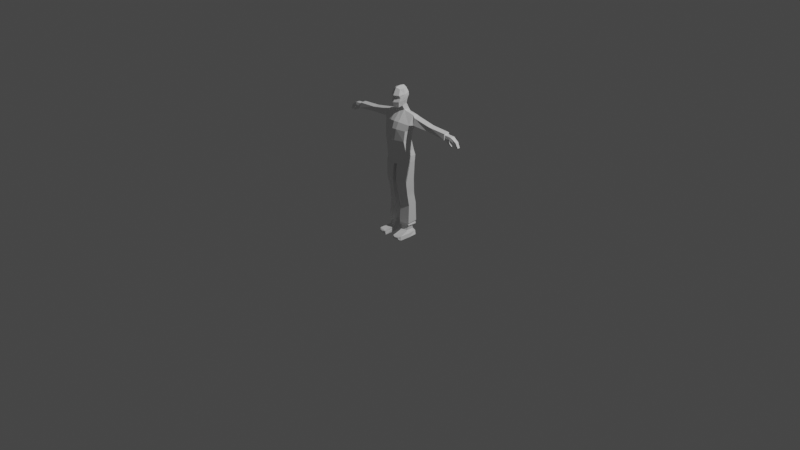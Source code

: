 # Source: FullCharacterMale.blend  (saved by Blender 3.3.6; exported with 4.5.12 LTS)
import bpy
from mathutils import Matrix  # noqa: F401  (used for matrix-valued properties, if any)

bpy.ops.wm.read_factory_settings(use_empty=True)
scene = bpy.context.scene
scene.name = 'Scene'

# ---- collections
col_collection = bpy.data.collections.new('Collection'); scene.collection.children.link(col_collection)
col_references = bpy.data.collections.new('References'); scene.collection.children.link(col_references)

# ---- materials (node trees are filled in below, after node groups)
mat_material = bpy.data.materials.new('Material')
mat_material.alpha_threshold = 0.0
mat_material.use_transparent_shadow = False
mat_material.roughness = 0.5
mat_material.line_color = (0.0, 0.0, 0.0, 1.0)

# ---- material node trees
mat_material.use_nodes = True; mat_material.node_tree.nodes.clear()
_N = mat_material.node_tree.nodes; _L = mat_material.node_tree.links
n0 = _N.new('ShaderNodeOutputMaterial'); n0.name = 'Material Output'; n0.location = (300, 300)
n1 = _N.new('ShaderNodeBsdfPrincipled'); n1.name = 'Principled BSDF'; n1.location = (10, 300)
n1.distribution = 'GGX'
n1.subsurface_method = 'RANDOM_WALK_SKIN'
n1.inputs[3].default_value = 1.45
n1.inputs[27].default_value = (0.0, 0.0, 0.0, 1.0)
n1.inputs[28].default_value = 1.0
_L.new(n1.outputs[0], n0.inputs[0])
n0.is_active_output = True

# ---- world
world_world = bpy.data.worlds.new('World'); scene.world = world_world
world_world.use_nodes = True; world_world.node_tree.nodes.clear()
_N = world_world.node_tree.nodes; _L = world_world.node_tree.links
n0 = _N.new('ShaderNodeOutputWorld'); n0.name = 'World Output'; n0.location = (300, 300)
n1 = _N.new('ShaderNodeBackground'); n1.name = 'Background'; n1.location = (10, 300)
n1.inputs[0].default_value = (0.05088, 0.05088, 0.05088, 1.0)
_L.new(n1.outputs[0], n0.inputs[0])
n0.is_active_output = True
world_world.color = (0.05088, 0.05088, 0.05088)
world_world.use_sun_shadow = False
world_world.sun_shadow_jitter_overblur = 0.0

# ---- cameras
cam_camera = bpy.data.cameras.new('Camera')
cam_camera.clip_end = 100.0
cam_camera.ortho_scale = 7.314

# ---- lights
light_light = bpy.data.lights.new('Light', 'POINT')
light_light.transmission_factor = 0.0
light_light.energy = 1000.0
light_light.shadow_soft_size = 0.1
light_light.shadow_maximum_resolution = 0.006
light_light.use_absolute_resolution = True

# ---- meshes
me_cube = bpy.data.meshes.new('Cube')
me_cube.from_pydata([(0.1895, 0.1138, 0.1634), (0.154, 0.05307, -0.1418), (0.1901, 0.04793, 0.1721), (0.154, -0.07427, -0.144), (0.0, 0.07428, -0.1404), (0.0, 0.02432, 0.2165), (0.0, -0.1249, -0.1439), (0.0, 0.1362, 0.1747), (0.1648, 0.06607, -0.0243), (0.1648, -0.06436, -0.01248), (0.0, -0.1162, 0.0001637), (0.0, 0.0878, -0.01832), (0.1932, 0.08974, 0.03895), (0.1947, -0.0294, 0.06207), (0.0, -0.08654, 0.08584), (0.0, 0.1355, 0.0765), (0.03397, -0.1167, -0.1443), (0.04614, 0.1349, 0.1738), (0.03397, 0.07086, -0.141), (0.05661, 0.02814, 0.2144), (0.05431, -0.1079, -0.001043), (0.05431, 0.0843, -0.01845), (0.06549, -0.07733, 0.08337), (0.05144, 0.1331, 0.07655), (0.03444, -0.09129, -0.2841), (0.1623, -0.04726, -0.283), (0.1623, 0.08471, -0.2806), (0.03444, 0.1032, -0.2807), (0.0, 0.1067, -0.2801), (0.0, -0.09975, -0.2838), (0.03762, -0.07043, -0.3703), (0.1768, -0.02846, -0.3512), (0.1768, 0.09733, -0.349), (0.03762, 0.1149, -0.367), (0.0, 0.1183, -0.3675), (0.0, -0.07849, -0.371), (0.01884, -0.06013, -0.4695), (0.178, -0.01899, -0.4275), (0.178, 0.08677, -0.4257), (0.02372, 0.09435, -0.468), (0.0, 0.09676, -0.468), (0.0, -0.06691, -0.4696), (0.05232, 0.0001827, 0.2691), (0.0, 0.0004111, 0.2675), (0.0, 0.09095, 0.2889), (0.05277, 0.06712, 0.287), (0.06121, 0.01027, 0.4815), (0.0, 0.01167, 0.5066), (0.0, 0.07271, 0.5021), (0.05081, 0.06549, 0.4853), (0.04309, -0.05068, 0.2538), (0.0, -0.08072, 0.2523), (0.04772, -0.03442, 0.4754), (0.0, -0.05247, 0.496), (0.07947, 0.01963, 0.4108), (0.07113, 0.013, 0.3339), (0.0792, 0.01886, 0.3798), (0.0, 0.1072, 0.4344), (0.0, 0.09031, 0.3469), (0.0, 0.1086, 0.3966), (0.07309, 0.08262, 0.4274), (0.06788, 0.06601, 0.3432), (0.07401, 0.0847, 0.3918), (0.05768, -0.06114, 0.3246), (0.06414, -0.06499, 0.4059), (0.06484, -0.04157, 0.3711), (0.0, -0.09848, 0.3215), (0.0, -0.09715, 0.4058), (0.0, -0.07618, 0.3708), (0.7257, 0.09615, 0.07988), (0.7244, 0.03478, 0.07941), (0.7311, 0.07394, 0.0311), (0.7323, 0.03488, 0.04138), (0.2287, 0.03004, 0.1491), (0.2282, 0.1164, 0.1506), (0.2337, -0.001064, 0.06682), (0.2323, 0.08937, 0.04631), (0.4914, 0.1044, 0.1086), (0.448, 0.1053, 0.1145), (0.4697, 0.1044, 0.1111), (0.4485, 0.02817, 0.1097), (0.4918, 0.02829, 0.1036), (0.4701, 0.02829, 0.1062), (0.4972, 0.08177, 0.03157), (0.4536, 0.08235, 0.03527), (0.4754, 0.08177, 0.03393), (0.4548, 0.01893, 0.051), (0.4983, 0.02036, 0.04685), (0.4765, 0.02037, 0.04926), (0.7239, 0.1062, 0.09412), (0.7222, 0.03138, 0.09121), (0.7348, 0.08335, 0.002504), (0.7356, 0.01387, 0.02455), (0.8202, 0.09449, 0.07159), (0.8198, 0.03495, 0.07366), (0.8054, 0.04563, 0.04329), (0.8083, 0.0255, 0.04682), (0.7466, 0.0632, 0.0316), (0.7438, 0.02515, 0.03976), (0.7437, 0.09112, 0.07683), (0.7426, 0.03688, 0.07768), (0.8932, 0.08735, 0.02429), (0.8935, 0.04289, 0.02585), (0.8753, 0.07521, 0.000189), (0.8816, 0.04038, 0.00573), (0.9225, 0.08328, -0.03413), (0.9232, 0.04813, -0.03312), (0.9014, 0.07367, -0.04496), (0.9078, 0.04614, -0.04326), (0.8192, 0.03301, 0.01049), (0.8188, 0.0179, 0.009063), (0.7949, 0.05428, -0.01488), (0.7922, 0.02207, -0.01132), (0.8529, 0.02969, -0.02137), (0.8526, 0.01933, -0.02235), (0.8395, 0.03296, -0.03188), (0.8384, 0.0227, -0.03317), (0.1588, -0.1754, -1.387), (0.1131, -0.186, -1.387), (0.1691, -0.1761, -1.406), (0.1087, -0.184, -1.407), (0.1756, 0.0865, -0.4657), (0.02444, 0.09399, -0.5045), (0.1755, -0.03658, -0.4734), (0.0244, -0.07144, -0.5119), (0.05158, -0.03861, -1.239), (0.1668, -0.001681, -1.249), (0.1672, 0.1273, -1.236), (0.05196, 0.1337, -1.237), (0.04574, -0.03386, -1.261), (0.1533, 0.0011, -1.265), (0.1538, 0.1298, -1.258), (0.04609, 0.1358, -1.26), (0.06276, -0.00325, -1.28), (0.1482, 0.01891, -1.28), (0.1485, 0.07427, -1.287), (0.06304, 0.07904, -1.288), (0.04667, -0.03243, -1.281), (0.1641, 0.006495, -1.279), (0.1635, 0.124, -1.283), (0.04595, 0.1305, -1.284), (0.06341, -0.02785, -1.342), (0.1488, -0.005684, -1.341), (0.1491, 0.09187, -1.343), (0.06368, 0.09664, -1.344), (0.06465, -0.0422, -1.425), (0.1903, -0.009588, -1.423), (0.1923, 0.096, -1.417), (0.0651, 0.1031, -1.419), (0.1697, 0.1091, -1.372), (0.06093, 0.1152, -1.374), (0.06054, -0.03063, -1.378), (0.1806, 0.0005192, -1.377), (0.06273, -0.05458, -1.356), (0.156, -0.03038, -1.355), (0.06546, -0.1702, -1.427), (0.1909, -0.152, -1.421), (0.07556, -0.1749, -1.379), (0.1813, -0.1503, -1.372), (0.1589, 0.1255, -0.9958), (0.04205, 0.132, -0.9974), (0.04166, -0.02317, -1.007), (0.1584, 0.01415, -1.01), (0.1647, 0.08578, -0.6684), (0.1645, -0.04599, -0.6665), (0.03028, 0.09281, -0.6885), (0.03007, -0.0822, -0.6864), (0.03474, -0.05307, -0.8373), (0.03713, -0.04126, -0.902), (0.03594, -0.04716, -0.8696), (0.1545, -0.003912, -0.9006), (0.1552, -0.01514, -0.8359), (0.1542, -0.009413, -0.8683), (0.1551, 0.1079, -0.9005), (0.1556, 0.09933, -0.8358), (0.1547, 0.1029, -0.8681), (0.03763, 0.1145, -0.9021), (0.03509, 0.1057, -0.8374), (0.03626, 0.1094, -0.8698)], [], [(3, 16, 24, 25), (81, 87, 92, 90), (23, 17, 0, 12), (17, 7, 44, 45), (22, 19, 5, 14), (16, 20, 10, 6), (18, 21, 8, 1), (1, 8, 9, 3), (20, 22, 14, 10), (21, 23, 12, 8), (8, 12, 13, 9), (11, 15, 23, 21), (9, 13, 22, 20), (4, 11, 21, 18), (3, 9, 20, 16), (13, 2, 19, 22), (0, 17, 19, 2), (15, 7, 17, 23), (1, 3, 25, 26), (26, 25, 31, 32), (27, 26, 32, 33), (18, 1, 26, 27), (4, 18, 27, 28), (16, 6, 29, 24), (32, 31, 37, 38), (33, 32, 38, 39), (24, 29, 35, 30), (28, 27, 33, 34), (25, 24, 30, 31), (117, 118, 120, 119), (40, 39, 36, 41), (30, 35, 41, 36), (34, 33, 39, 40), (31, 30, 36, 37), (45, 44, 58, 61), (19, 17, 45, 42), (5, 19, 42, 43), (67, 64, 52, 53), (54, 46, 52, 64), (60, 57, 48, 49), (49, 48, 47, 46), (43, 42, 50, 51), (42, 45, 61, 55), (51, 50, 63, 66), (42, 55, 63, 50), (46, 47, 53, 52), (57, 60, 62, 59), (59, 62, 61, 58), (60, 54, 56, 62), (62, 56, 55, 61), (64, 67, 68, 65), (65, 68, 66, 63), (54, 64, 65, 56), (56, 65, 63, 55), (54, 60, 49, 46), (76, 74, 78, 84), (87, 83, 91, 92), (83, 77, 89, 91), (97, 95, 109, 111), (75, 76, 84, 86), (74, 73, 80, 78), (73, 75, 86, 80), (12, 0, 74, 76), (13, 12, 76, 75), (2, 13, 75, 73), (0, 2, 73, 74), (78, 80, 82, 79), (79, 82, 81, 77), (77, 83, 85, 79), (79, 85, 84, 78), (80, 86, 88, 82), (82, 88, 87, 81), (83, 87, 88, 85), (85, 88, 86, 84), (77, 81, 90, 89), (70, 69, 89, 90), (69, 71, 91, 89), (72, 70, 90, 92), (71, 72, 92, 91), (94, 96, 104, 102), (97, 99, 93, 95), (100, 98, 96, 94), (99, 100, 94, 93), (69, 70, 100, 99), (70, 72, 98, 100), (71, 69, 99, 97), (72, 71, 97, 98), (103, 101, 105, 107), (93, 94, 102, 101), (96, 95, 103, 104), (95, 93, 101, 103), (107, 105, 106, 108), (102, 104, 108, 106), (101, 102, 106, 105), (104, 103, 107, 108), (112, 111, 115, 116), (98, 97, 111, 112), (96, 98, 112, 110), (95, 96, 110, 109), (116, 115, 113, 114), (111, 109, 113, 115), (110, 112, 116, 114), (109, 110, 114, 113), (160, 159, 127, 128), (176, 173, 159, 160), (164, 166, 167, 171), (168, 176, 160, 161), (37, 36, 124, 123), (36, 39, 122, 124), (38, 37, 123, 121), (39, 38, 121, 122), (128, 127, 131, 132), (162, 161, 125, 126), (161, 160, 128, 125), (159, 162, 126, 127), (132, 131, 139, 140), (126, 125, 129, 130), (125, 128, 132, 129), (127, 126, 130, 131), (133, 136, 144, 141), (130, 129, 137, 138), (129, 132, 140, 137), (131, 130, 138, 139), (133, 134, 138, 137), (134, 135, 139, 138), (135, 136, 140, 139), (136, 133, 137, 140), (150, 149, 147, 148), (135, 134, 142, 143), (136, 135, 143, 144), (134, 133, 141, 142), (148, 147, 146, 145), (145, 146, 156, 155), (151, 150, 148, 145), (149, 152, 146, 147), (143, 142, 152, 149), (141, 144, 150, 151), (146, 152, 158, 156), (144, 143, 149, 150), (156, 158, 117, 119), (154, 153, 157, 158), (152, 142, 154, 158), (142, 141, 153, 154), (141, 151, 157, 153), (151, 145, 155, 157), (163, 164, 171, 174), (173, 170, 162, 159), (166, 165, 177, 167), (165, 163, 174, 177), (123, 124, 166, 164), (124, 122, 165, 166), (121, 123, 164, 163), (122, 121, 163, 165), (168, 170, 172, 169), (169, 172, 171, 167), (170, 173, 175, 172), (172, 175, 174, 171), (173, 176, 178, 175), (175, 178, 177, 174), (176, 168, 169, 178), (178, 169, 167, 177), (170, 168, 161, 162), (155, 156, 119, 120), (158, 157, 118, 117), (157, 155, 120, 118)])
_uv = me_cube.uv_layers.new(name='UVMap')
_uv.uv.foreach_set('vector', [0.375, 0.6753, 0.375, 0.8037, 0.375, 0.8037, 0.375, 0.6753, 0.625, 0.6753, 0.559, 0.6753, 0.559, 0.6753, 0.625, 0.6753, 0.559, 0.4308, 0.625, 0.4308, 0.625, 0.5313, 0.559, 0.5313, 0.625, 0.4308, 0.624, 0.3755, 0.625, 0.3772, 0.625, 0.4318, 0.559, 0.8037, 0.625, 0.8037, 0.6256, 0.8721, 0.5617, 0.8702, 0.375, 0.8037, 0.5, 0.8037, 0.5014, 0.8676, 0.375, 0.8602, 0.375, 0.4308, 0.5, 0.4308, 0.5, 0.5313, 0.375, 0.5313, 0.375, 0.5313, 0.5, 0.5313, 0.5, 0.6753, 0.375, 0.6753, 0.5, 0.8037, 0.559, 0.8037, 0.5617, 0.8702, 0.5014, 0.8676, 0.5, 0.4308, 0.559, 0.4308, 0.559, 0.5313, 0.5, 0.5313, 0.5, 0.5313, 0.559, 0.5313, 0.559, 0.6753, 0.5, 0.6753, 0.4989, 0.3765, 0.5569, 0.376, 0.559, 0.4308, 0.5, 0.4308, 0.5, 0.6753, 0.559, 0.6753, 0.559, 0.8037, 0.5, 0.8037, 0.375, 0.3779, 0.4989, 0.3765, 0.5, 0.4308, 0.375, 0.4308, 0.375, 0.6753, 0.5, 0.6753, 0.5, 0.8037, 0.375, 0.8037, 0.559, 0.6753, 0.625, 0.6753, 0.625, 0.8037, 0.559, 0.8037, 0.625, 0.5313, 0.7054, 0.5112, 0.7054, 0.7233, 0.625, 0.6753, 0.5569, 0.376, 0.624, 0.3755, 0.625, 0.4308, 0.559, 0.4308, 0.375, 0.5313, 0.375, 0.6753, 0.375, 0.6753, 0.375, 0.5313, 0.375, 0.5313, 0.375, 0.6753, 0.375, 0.6753, 0.375, 0.5313, 0.375, 0.4308, 0.375, 0.5313, 0.375, 0.5313, 0.375, 0.4308, 0.375, 0.4308, 0.375, 0.5313, 0.375, 0.5313, 0.375, 0.4308, 0.375, 0.3779, 0.375, 0.4308, 0.375, 0.4308, 0.375, 0.378, 0.375, 0.8037, 0.375, 0.8602, 0.375, 0.8607, 0.375, 0.8037, 0.375, 0.5313, 0.375, 0.6753, 0.375, 0.6753, 0.375, 0.5313, 0.375, 0.4308, 0.375, 0.5313, 0.375, 0.5313, 0.375, 0.4308, 0.375, 0.8037, 0.375, 0.8607, 0.375, 0.86, 0.375, 0.8037, 0.375, 0.378, 0.375, 0.4308, 0.375, 0.4308, 0.375, 0.3774, 0.375, 0.6753, 0.375, 0.8037, 0.375, 0.8037, 0.375, 0.6753, 0.3428, 0.6678, 0.2956, 0.6954, 0.2893, 0.6991, 0.3452, 0.6663, 0.25, 0.5063, 0.2946, 0.5112, 0.2946, 0.7233, 0.25, 0.7323, 0.375, 0.8037, 0.375, 0.86, 0.375, 0.8543, 0.375, 0.8037, 0.375, 0.3774, 0.375, 0.4308, 0.375, 0.4308, 0.375, 0.3778, 0.375, 0.6753, 0.375, 0.8037, 0.375, 0.8037, 0.375, 0.6753, 0.625, 0.4318, 0.625, 0.3772, 0.625, 0.3797, 0.625, 0.4357, 0.7054, 0.7233, 0.7054, 0.5112, 0.7054, 0.5374, 0.7054, 0.7233, 0.6256, 0.8721, 0.625, 0.8037, 0.625, 0.8037, 0.625, 0.8748, 0.625, 0.8673, 0.625, 0.8095, 0.625, 0.8092, 0.625, 0.8686, 0.7054, 0.7233, 0.7054, 0.7233, 0.7109, 0.7266, 0.7064, 0.724, 0.625, 0.432, 0.625, 0.38, 0.625, 0.3788, 0.625, 0.434, 0.7054, 0.5753, 0.7479, 0.5278, 0.7459, 0.7476, 0.7054, 0.7233, 0.625, 0.8748, 0.625, 0.8037, 0.625, 0.8125, 0.625, 0.875, 0.7054, 0.7233, 0.7054, 0.5374, 0.7054, 0.5842, 0.7054, 0.7233, 0.625, 0.875, 0.625, 0.8125, 0.625, 0.8097, 0.625, 0.864, 0.7054, 0.7233, 0.7054, 0.7233, 0.7054, 0.7233, 0.7054, 0.7233, 0.7054, 0.7233, 0.7459, 0.7476, 0.7473, 0.7484, 0.7109, 0.7266, 0.625, 0.38, 0.625, 0.432, 0.625, 0.4312, 0.625, 0.3784, 0.625, 0.3784, 0.625, 0.4312, 0.625, 0.4357, 0.625, 0.3797, 0.7054, 0.5805, 0.7054, 0.7233, 0.7054, 0.7233, 0.7054, 0.5781, 0.7054, 0.5781, 0.7054, 0.7233, 0.7054, 0.7233, 0.7054, 0.5842, 0.625, 0.8095, 0.625, 0.8673, 0.625, 0.8647, 0.625, 0.8102, 0.625, 0.8102, 0.625, 0.8647, 0.625, 0.864, 0.625, 0.8097, 0.7054, 0.7233, 0.7064, 0.724, 0.7054, 0.7233, 0.7054, 0.7233, 0.7054, 0.7233, 0.7054, 0.7233, 0.7054, 0.7233, 0.7054, 0.7233, 0.7054, 0.7233, 0.7054, 0.5805, 0.7054, 0.5753, 0.7054, 0.7233, 0.559, 0.5313, 0.625, 0.5313, 0.625, 0.5313, 0.559, 0.5313, 0.559, 0.6753, 0.559, 0.5313, 0.559, 0.5313, 0.559, 0.6753, 0.559, 0.5313, 0.625, 0.5313, 0.625, 0.5313, 0.559, 0.5313, 0.5778, 0.5812, 0.5775, 0.5632, 0.5775, 0.5632, 0.5778, 0.5812, 0.559, 0.6753, 0.559, 0.5313, 0.559, 0.5313, 0.559, 0.6753, 0.625, 0.5313, 0.625, 0.6753, 0.625, 0.6753, 0.625, 0.5313, 0.625, 0.6753, 0.559, 0.6753, 0.559, 0.6753, 0.625, 0.6753, 0.559, 0.5313, 0.625, 0.5313, 0.625, 0.5313, 0.559, 0.5313, 0.559, 0.6753, 0.559, 0.5313, 0.559, 0.5313, 0.559, 0.6753, 0.625, 0.6753, 0.559, 0.6753, 0.559, 0.6753, 0.625, 0.6753, 0.625, 0.5313, 0.625, 0.6753, 0.625, 0.6753, 0.625, 0.5313, 0.625, 0.5313, 0.625, 0.6753, 0.625, 0.6753, 0.625, 0.5313, 0.625, 0.5313, 0.625, 0.6753, 0.625, 0.6753, 0.625, 0.5313, 0.625, 0.5313, 0.559, 0.5313, 0.559, 0.5313, 0.625, 0.5313, 0.625, 0.5313, 0.559, 0.5313, 0.559, 0.5313, 0.625, 0.5313, 0.625, 0.6753, 0.559, 0.6753, 0.559, 0.6753, 0.625, 0.6753, 0.625, 0.6753, 0.559, 0.6753, 0.559, 0.6753, 0.625, 0.6753, 0.559, 0.5313, 0.559, 0.6753, 0.559, 0.6753, 0.559, 0.5313, 0.559, 0.5313, 0.559, 0.6753, 0.559, 0.6753, 0.559, 0.5313, 0.625, 0.5313, 0.625, 0.6753, 0.625, 0.6753, 0.625, 0.5313, 0.6141, 0.6627, 0.6145, 0.5451, 0.625, 0.5313, 0.625, 0.6753, 0.6145, 0.5451, 0.5775, 0.5632, 0.559, 0.5313, 0.625, 0.5313, 0.5787, 0.6434, 0.6141, 0.6627, 0.625, 0.6753, 0.559, 0.6753, 0.5775, 0.5632, 0.5787, 0.6434, 0.559, 0.6753, 0.559, 0.5313, 0.6048, 0.652, 0.5787, 0.6434, 0.5787, 0.6434, 0.6048, 0.652, 0.5778, 0.5812, 0.6087, 0.5511, 0.6051, 0.5546, 0.5775, 0.5632, 0.6083, 0.6561, 0.5787, 0.6434, 0.5787, 0.6434, 0.6048, 0.652, 0.6087, 0.5511, 0.6083, 0.6561, 0.6048, 0.652, 0.6051, 0.5546, 0.6145, 0.5451, 0.6141, 0.6627, 0.6083, 0.6561, 0.6087, 0.5511, 0.6141, 0.6627, 0.5787, 0.6434, 0.5787, 0.6434, 0.6083, 0.6561, 0.5775, 0.5632, 0.6145, 0.5451, 0.6087, 0.5511, 0.5778, 0.5812, 0.5787, 0.6434, 0.5775, 0.5632, 0.5778, 0.5812, 0.5787, 0.6434, 0.5775, 0.5632, 0.6051, 0.5546, 0.6051, 0.5546, 0.5775, 0.5632, 0.6051, 0.5546, 0.6048, 0.652, 0.6048, 0.652, 0.6051, 0.5546, 0.5787, 0.6434, 0.5775, 0.5632, 0.5775, 0.5632, 0.5787, 0.6434, 0.5775, 0.5632, 0.6051, 0.5546, 0.6051, 0.5546, 0.5775, 0.5632, 0.5775, 0.5632, 0.6051, 0.5546, 0.6048, 0.652, 0.5787, 0.6434, 0.6048, 0.652, 0.5787, 0.6434, 0.5787, 0.6434, 0.6048, 0.652, 0.6051, 0.5546, 0.6048, 0.652, 0.6048, 0.652, 0.6051, 0.5546, 0.5787, 0.6434, 0.5775, 0.5632, 0.5775, 0.5632, 0.5787, 0.6434, 0.5787, 0.6434, 0.5778, 0.5812, 0.5775, 0.5632, 0.5787, 0.6434, 0.5787, 0.6434, 0.5778, 0.5812, 0.5778, 0.5812, 0.5787, 0.6434, 0.5787, 0.6434, 0.5787, 0.6434, 0.5787, 0.6434, 0.5787, 0.6434, 0.5775, 0.5632, 0.5787, 0.6434, 0.5787, 0.6434, 0.5775, 0.5632, 0.5787, 0.6434, 0.5775, 0.5632, 0.5775, 0.5632, 0.5787, 0.6434, 0.5778, 0.5812, 0.5775, 0.5632, 0.5775, 0.5632, 0.5775, 0.5632, 0.5787, 0.6434, 0.5787, 0.6434, 0.5787, 0.6434, 0.5787, 0.6434, 0.5775, 0.5632, 0.5787, 0.6434, 0.5787, 0.6434, 0.5775, 0.5632, 0.375, 0.4308, 0.375, 0.5313, 0.375, 0.5313, 0.375, 0.4308, 0.375, 0.4308, 0.375, 0.5313, 0.375, 0.5313, 0.375, 0.4308, 0.375, 0.6753, 0.375, 0.8037, 0.375, 0.8037, 0.375, 0.6753, 0.2946, 0.7233, 0.2946, 0.5112, 0.2946, 0.5112, 0.2946, 0.7233, 0.375, 0.6753, 0.375, 0.8037, 0.375, 0.8037, 0.375, 0.6753, 0.2946, 0.7233, 0.2946, 0.5112, 0.2946, 0.5112, 0.2946, 0.7233, 0.375, 0.5313, 0.375, 0.6753, 0.375, 0.6753, 0.375, 0.5313, 0.375, 0.4308, 0.375, 0.5313, 0.375, 0.5313, 0.375, 0.4308, 0.375, 0.4308, 0.375, 0.5313, 0.375, 0.5313, 0.375, 0.4308, 0.375, 0.6753, 0.375, 0.8037, 0.375, 0.8037, 0.375, 0.6753, 0.2946, 0.7233, 0.2946, 0.5112, 0.2946, 0.5112, 0.2946, 0.7233, 0.375, 0.5313, 0.375, 0.6753, 0.375, 0.6753, 0.375, 0.5313, 0.375, 0.4308, 0.375, 0.5313, 0.375, 0.5313, 0.375, 0.4308, 0.375, 0.6753, 0.375, 0.8037, 0.375, 0.8037, 0.375, 0.6753, 0.2946, 0.7233, 0.2946, 0.5112, 0.2946, 0.5112, 0.2946, 0.7233, 0.375, 0.5313, 0.375, 0.6753, 0.375, 0.6753, 0.375, 0.5313, 0.3056, 0.6896, 0.3056, 0.5402, 0.3056, 0.5402, 0.3056, 0.6896, 0.375, 0.6753, 0.375, 0.8037, 0.375, 0.8037, 0.375, 0.6753, 0.2946, 0.7233, 0.2946, 0.5112, 0.2946, 0.5112, 0.2946, 0.7233, 0.375, 0.5313, 0.375, 0.6753, 0.375, 0.6753, 0.375, 0.5313, 0.3056, 0.6896, 0.364, 0.6553, 0.375, 0.6753, 0.2946, 0.7233, 0.364, 0.6553, 0.364, 0.5542, 0.375, 0.5313, 0.375, 0.6753, 0.364, 0.5542, 0.3056, 0.5402, 0.2946, 0.5112, 0.375, 0.5313, 0.3056, 0.5402, 0.3056, 0.6896, 0.2946, 0.7233, 0.2946, 0.5112, 0.3056, 0.5402, 0.3585, 0.5528, 0.3584, 0.5528, 0.3056, 0.5402, 0.364, 0.5542, 0.364, 0.6553, 0.364, 0.6553, 0.364, 0.5542, 0.3056, 0.5402, 0.364, 0.5542, 0.364, 0.5542, 0.3056, 0.5402, 0.364, 0.6553, 0.3056, 0.6896, 0.3056, 0.6896, 0.364, 0.6553, 0.3056, 0.5402, 0.3584, 0.5528, 0.3578, 0.659, 0.3056, 0.6896, 0.3056, 0.6896, 0.3578, 0.659, 0.3452, 0.6663, 0.2893, 0.6991, 0.3056, 0.6896, 0.3056, 0.5402, 0.3056, 0.5402, 0.3056, 0.6896, 0.3585, 0.5528, 0.364, 0.6553, 0.3578, 0.659, 0.3584, 0.5528, 0.364, 0.5542, 0.364, 0.6553, 0.364, 0.6553, 0.3585, 0.5528, 0.3056, 0.6896, 0.3056, 0.5402, 0.3056, 0.5402, 0.3056, 0.6896, 0.3578, 0.659, 0.364, 0.6553, 0.3428, 0.6678, 0.3452, 0.6663, 0.3056, 0.5402, 0.364, 0.5542, 0.3585, 0.5528, 0.3056, 0.5402, 0.3452, 0.6663, 0.3428, 0.6678, 0.3428, 0.6678, 0.3452, 0.6663, 0.3304, 0.6751, 0.2877, 0.7001, 0.2956, 0.6954, 0.3428, 0.6678, 0.364, 0.6553, 0.364, 0.6553, 0.3304, 0.6751, 0.3428, 0.6678, 0.364, 0.6553, 0.3056, 0.6896, 0.2877, 0.7001, 0.3304, 0.6751, 0.3056, 0.6896, 0.3056, 0.6896, 0.2956, 0.6954, 0.2877, 0.7001, 0.3056, 0.6896, 0.3056, 0.6896, 0.2893, 0.6991, 0.2956, 0.6954, 0.375, 0.5313, 0.375, 0.6753, 0.375, 0.6753, 0.375, 0.5313, 0.375, 0.5313, 0.375, 0.6753, 0.375, 0.6753, 0.375, 0.5313, 0.2946, 0.7233, 0.2946, 0.5112, 0.2946, 0.5112, 0.2946, 0.7233, 0.375, 0.4308, 0.375, 0.5313, 0.375, 0.5313, 0.375, 0.4308, 0.375, 0.6753, 0.375, 0.8037, 0.375, 0.8037, 0.375, 0.6753, 0.2946, 0.7233, 0.2946, 0.5112, 0.2946, 0.5112, 0.2946, 0.7233, 0.375, 0.5313, 0.375, 0.6753, 0.375, 0.6753, 0.375, 0.5313, 0.375, 0.4308, 0.375, 0.5313, 0.375, 0.5313, 0.375, 0.4308, 0.375, 0.8037, 0.375, 0.6753, 0.375, 0.6753, 0.375, 0.8036, 0.375, 0.8036, 0.375, 0.6753, 0.375, 0.6753, 0.375, 0.8037, 0.375, 0.6753, 0.375, 0.5313, 0.375, 0.5313, 0.375, 0.6753, 0.375, 0.6753, 0.375, 0.5313, 0.375, 0.5313, 0.375, 0.6753, 0.375, 0.5313, 0.375, 0.4308, 0.375, 0.4309, 0.375, 0.5313, 0.375, 0.5313, 0.375, 0.4309, 0.375, 0.4308, 0.375, 0.5313, 0.2946, 0.5112, 0.2946, 0.7233, 0.2946, 0.7233, 0.2946, 0.5112, 0.2946, 0.5112, 0.2946, 0.7233, 0.2946, 0.7233, 0.2946, 0.5112, 0.375, 0.6753, 0.375, 0.8037, 0.375, 0.8037, 0.375, 0.6753, 0.2893, 0.6991, 0.3452, 0.6663, 0.3452, 0.6663, 0.2893, 0.6991, 0.3428, 0.6678, 0.2956, 0.6954, 0.2956, 0.6954, 0.3428, 0.6678, 0.2956, 0.6954, 0.2893, 0.6991, 0.2893, 0.6991, 0.2956, 0.6954])
me_cube.materials.append(mat_material)
me_cube.use_mirror_vertex_groups = False
me_cube.update()

# ---- objects
ob_cube = bpy.data.objects.new('Cube', me_cube)
ob_light = bpy.data.objects.new('Light', light_light)
ob_camera = bpy.data.objects.new('Camera', cam_camera)
ob_reference = bpy.data.objects.new('Reference', None)
ob_reference_001 = bpy.data.objects.new('Reference.001', None)

# ---- transforms, parenting, visibility, modifiers, constraints
ob_cube.location = (0.0, 0.0024, 1.008)
ob_cube.scale = (0.8137, 0.8137, 0.8137)
ob_cube.lock_rotations_4d = False
ob_cube.empty_display_type = 'ARROWS'
ob_cube.lineart.crease_threshold = 0.0
_m = ob_cube.modifiers.new('Mirror', 'MIRROR')
_m.use_clip = True
ob_light.location = (4.076, 1.005, 5.904)
ob_light.rotation_euler = (0.6503, 0.05522, 1.866)
ob_light.lock_rotations_4d = False
ob_light.empty_display_type = 'ARROWS'
ob_light.color = (0.0, 0.0, 0.0, 0.0)
ob_light.lineart.crease_threshold = 0.0
ob_camera.location = (7.359, -6.926, 4.958)
ob_camera.rotation_euler = (1.109, 0.0, 0.8149)
ob_camera.lock_rotations_4d = False
ob_camera.empty_display_type = 'ARROWS'
ob_camera.color = (0.0, 0.0, 0.0, 0.0)
ob_camera.display_type = 'WIRE'
ob_camera.lineart.crease_threshold = 0.0
ob_reference.location = (0.4788, 1.16, 0.5882)
ob_reference.rotation_euler = (1.571, 0.0, 0.0)
ob_reference.scale = (0.5807, 0.5807, 0.5807)
ob_reference.empty_display_type = 'IMAGE'
ob_reference.empty_display_size = 5.0
ob_reference.use_empty_image_alpha = True
ob_reference.color = (1.0, 1.0, 1.0, 0.32)
ob_reference_001.location = (-1.94, -0.763, 0.5882)
ob_reference_001.rotation_euler = (1.571, 0.0, 1.571)
ob_reference_001.scale = (0.5807, 0.5807, 0.5807)
ob_reference_001.empty_display_type = 'IMAGE'
ob_reference_001.empty_display_size = 5.0
ob_reference_001.use_empty_image_alpha = True
ob_reference_001.color = (1.0, 1.0, 1.0, 0.32)

# ---- collection membership
col_collection.objects.link(ob_cube)
col_collection.objects.link(ob_light)
col_collection.objects.link(ob_camera)
col_references.objects.link(ob_reference)
col_references.objects.link(ob_reference_001)

# ---- scene / render settings (as saved in the file)
scene.camera = ob_camera
scene.frame_start = 1; scene.frame_end = 250; scene.frame_set(1)
scene.render.engine = 'BLENDER_EEVEE_NEXT'
scene.cycles.sampling_pattern = 'TABULATED_SOBOL'
scene.cycles.use_light_tree = False
scene.view_settings.view_transform = 'Filmic'
bpy.context.view_layer.update()
